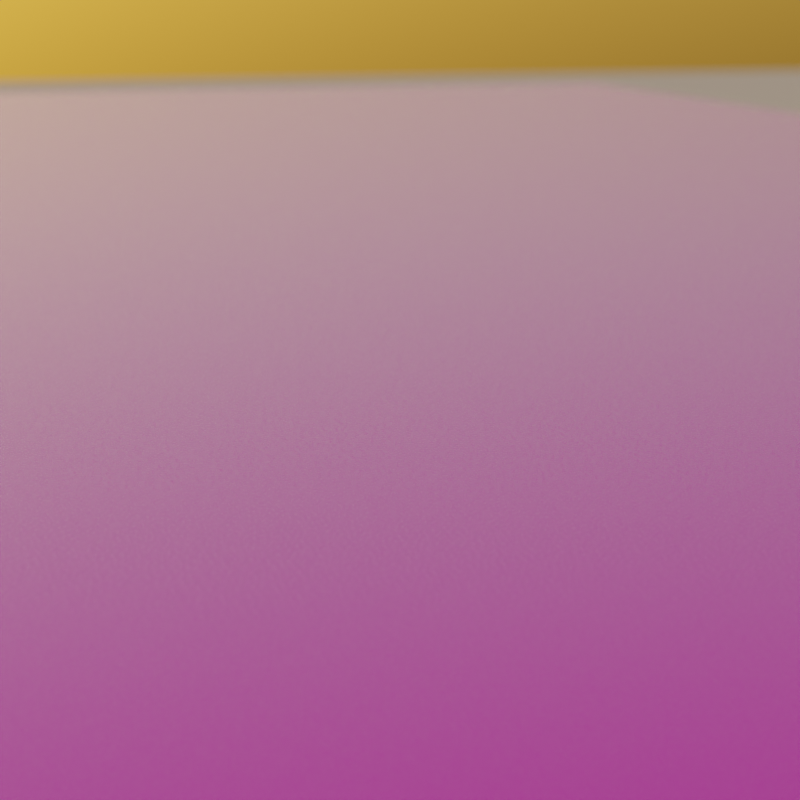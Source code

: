 # Source: r-place.blend  (saved by Blender 3.1.7; exported with 4.5.12 LTS)
import bpy
from mathutils import Matrix  # noqa: F401  (used for matrix-valued properties, if any)

bpy.ops.wm.read_factory_settings(use_empty=True)
scene = bpy.context.scene
scene.name = 'Scene'

# ---- collections
col_collection = bpy.data.collections.new('Collection'); scene.collection.children.link(col_collection)

# ---- images (referenced by path relative to the original .blend; pixels are not part of the script)
import os
ASSET_DIR = os.environ.get("B2B_ASSET_DIR", "")  # directory of the original .blend (textures are referenced by path, not embedded)
HERE = os.path.dirname(os.path.abspath(__file__))  # packed textures are extracted next to this script under _unpacked/

def load_image(name, relpath, width, height, colorspace="sRGB"):
    """Load a texture the original file referenced (path relative to the .blend, or extracted next to this script)."""
    p = next((c for c in (os.path.join(HERE, relpath), os.path.join(ASSET_DIR, relpath)) if relpath and os.path.exists(c)), "")
    if p:
        img = bpy.data.images.load(p, check_existing=True)
        img.name = name
    else:  # same state as the original file: an image datablock whose file is absent (Cycles renders it pink)
        img = bpy.data.images.new(name, width, height)
        img.source = "FILE"
        img.filepath = "//" + (relpath or name)
    img.colorspace_settings.name = colorspace
    return img
img_frame_0000_png = load_image('frame-0000.png', 'data/frames_color/frame-0000.png', 1024, 1024, 'sRGB')
img_leadenhall_market_4k_hdr = load_image('leadenhall_market_4k.hdr', 'leadenhall_market_4k.hdr', 1024, 1024, 'Linear Rec.709')

# ---- materials (node trees are filled in below, after node groups)
mat_colormap = bpy.data.materials.new('ColorMap')
mat_colormap.alpha_threshold = 0.0
mat_colormap.line_color = (0.0, 0.0, 0.0, 1.0)

# ---- node groups
ng_crop_grid = bpy.data.node_groups.new('Crop Grid', 'GeometryNodeTree')
_s = ng_crop_grid.interface.new_socket(name='Geometry', in_out='OUTPUT', socket_type='NodeSocketGeometry')
_s = ng_crop_grid.interface.new_socket(name='Geometry', in_out='INPUT', socket_type='NodeSocketGeometry')
_s = ng_crop_grid.interface.new_socket(name='X Min', in_out='INPUT', socket_type='NodeSocketInt')
_s.min_value = 0
_s.max_value = 2000
_s = ng_crop_grid.interface.new_socket(name='X Max', in_out='INPUT', socket_type='NodeSocketInt')
_s.min_value = 0
_s.max_value = 2000
_s = ng_crop_grid.interface.new_socket(name='Y Min', in_out='INPUT', socket_type='NodeSocketInt')
_s.min_value = 0
_s.max_value = 2000
_s = ng_crop_grid.interface.new_socket(name='Y Max', in_out='INPUT', socket_type='NodeSocketInt')
_s.min_value = 0
_s.max_value = 2000
ng_crop_grid.is_modifier = True
_N = ng_crop_grid.nodes; _L = ng_crop_grid.links
n0 = _N.new('FunctionNodeCompare'); n0.name = 'Compare'; n0.location = (-294, 246)
n0.operation = 'LESS_THAN'
n0.inputs[6].default_value = (0.0, 0.0, 0.0, 0.0)
n0.inputs[7].default_value = (0.0, 0.0, 0.0, 0.0)
n1 = _N.new('FunctionNodeCompare'); n1.name = 'Compare.002'; n1.location = (-293, 80)
n1.inputs[6].default_value = (0.0, 0.0, 0.0, 0.0)
n1.inputs[7].default_value = (0.0, 0.0, 0.0, 0.0)
n2 = _N.new('FunctionNodeCompare'); n2.name = 'Compare.001'; n2.location = (-298, -180)
n2.inputs[6].default_value = (0.0, 0.0, 0.0, 0.0)
n2.inputs[7].default_value = (0.0, 0.0, 0.0, 0.0)
n3 = _N.new('FunctionNodeCompare'); n3.name = 'Compare.003'; n3.location = (-305, -355)
n3.operation = 'LESS_THAN'
n3.inputs[6].default_value = (0.0, 0.0, 0.0, 0.0)
n3.inputs[7].default_value = (0.0, 0.0, 0.0, 0.0)
n4 = _N.new('NodeGroupOutput'); n4.name = 'Group Output'; n4.location = (744, 49)
n5 = _N.new('GeometryNodeDeleteGeometry'); n5.name = 'Delete Geometry'; n5.location = (471, 119)
n5.domain = 'FACE'
n6 = _N.new('NodeReroute'); n6.name = 'Reroute.001'; n6.location = (-769, 396)
n6.width = 16
n6.socket_idname = 'NodeSocketGeometry'
n7 = _N.new('NodeReroute'); n7.name = 'Reroute'; n7.location = (284, 400)
n7.width = 16
n7.socket_idname = 'NodeSocketGeometry'
n8 = _N.new('ShaderNodeMapRange'); n8.name = 'Map Range'; n8.location = (-727, 372)
n8.clamp = False
n8.inputs[2].default_value = 2000.0
n8.inputs[3].default_value = -0.5
n8.inputs[4].default_value = 0.5
n9 = _N.new('NodeGroupInput'); n9.name = 'Group Input'; n9.location = (-1346, 26)
n10 = _N.new('ShaderNodeMapRange'); n10.name = 'Map Range.001'; n10.location = (-727, 111)
n10.clamp = False
n10.inputs[2].default_value = 2000.0
n10.inputs[3].default_value = -0.5
n10.inputs[4].default_value = 0.5
n11 = _N.new('ShaderNodeMapRange'); n11.name = 'Map Range.002'; n11.location = (-732, -152)
n11.clamp = False
n11.inputs[2].default_value = 2000.0
n11.inputs[3].default_value = 0.5
n11.inputs[4].default_value = -0.5
n12 = _N.new('ShaderNodeSeparateXYZ'); n12.name = 'Separate XYZ'; n12.location = (-549, -60)
n13 = _N.new('GeometryNodeInputPosition'); n13.name = 'Position'; n13.location = (-546, -4)
n14 = _N.new('ShaderNodeMapRange'); n14.name = 'Map Range.003'; n14.location = (-728, -417)
n14.clamp = False
n14.inputs[2].default_value = 2000.0
n14.inputs[3].default_value = 0.5
n14.inputs[4].default_value = -0.5
n15 = _N.new('FunctionNodeBooleanMath'); n15.name = 'Boolean Math.002'; n15.location = (104, 6)
n15.operation = 'OR'
n16 = _N.new('FunctionNodeBooleanMath'); n16.name = 'Boolean Math'; n16.location = (-85, 199)
n16.operation = 'OR'
n17 = _N.new('FunctionNodeBooleanMath'); n17.name = 'Boolean Math.001'; n17.location = (-107, -225)
n17.operation = 'OR'
_L.new(n5.outputs[0], n4.inputs[0])
_L.new(n7.outputs[0], n5.inputs[0])
_L.new(n12.outputs[0], n0.inputs[0])
_L.new(n12.outputs[1], n2.inputs[0])
_L.new(n0.outputs[0], n16.inputs[0])
_L.new(n13.outputs[0], n12.inputs[0])
_L.new(n12.outputs[0], n1.inputs[0])
_L.new(n1.outputs[0], n16.inputs[1])
_L.new(n12.outputs[1], n3.inputs[0])
_L.new(n2.outputs[0], n17.inputs[0])
_L.new(n3.outputs[0], n17.inputs[1])
_L.new(n17.outputs[0], n15.inputs[1])
_L.new(n16.outputs[0], n15.inputs[0])
_L.new(n15.outputs[0], n5.inputs[1])
_L.new(n6.outputs[0], n7.inputs[0])
_L.new(n9.outputs[0], n6.inputs[0])
_L.new(n8.outputs[0], n0.inputs[1])
_L.new(n10.outputs[0], n1.inputs[1])
_L.new(n11.outputs[0], n2.inputs[1])
_L.new(n14.outputs[0], n3.inputs[1])
_L.new(n9.outputs[1], n8.inputs[0])
_L.new(n9.outputs[2], n10.inputs[0])
_L.new(n9.outputs[3], n11.inputs[0])
_L.new(n9.outputs[4], n14.inputs[0])
n4.is_active_output = True
ng_r_place_grid = bpy.data.node_groups.new('r/Place Grid ', 'GeometryNodeTree')
_s = ng_r_place_grid.interface.new_socket(name='Geometry', in_out='OUTPUT', socket_type='NodeSocketGeometry')
_s = ng_r_place_grid.interface.new_socket(name='Pixel Heat', in_out='OUTPUT', socket_type='NodeSocketFloat')
_s.description = 'The heat values of the pixels from the OpenEXR image.'
_s = ng_r_place_grid.interface.new_socket(name='Geometry', in_out='INPUT', socket_type='NodeSocketGeometry')
_s = ng_r_place_grid.interface.new_socket(name='X Min', in_out='INPUT', socket_type='NodeSocketInt')
_s.min_value = 0
_s.max_value = 2000
_s.description = 'The minimum x pixel coordinate to render.'
_s = ng_r_place_grid.interface.new_socket(name='X Max', in_out='INPUT', socket_type='NodeSocketInt')
_s.min_value = 0
_s.max_value = 2000
_s.description = 'The maximum x pixel coordinate to render.'
_s = ng_r_place_grid.interface.new_socket(name='Y Min', in_out='INPUT', socket_type='NodeSocketInt')
_s.min_value = 0
_s.max_value = 2000
_s.description = 'The minimum y pixel coordinate to render.'
_s = ng_r_place_grid.interface.new_socket(name='Y Max', in_out='INPUT', socket_type='NodeSocketInt')
_s.min_value = 0
_s.max_value = 2000
_s.description = 'The maximum y pixel coordinate to render.'
_s = ng_r_place_grid.interface.new_socket(name='Height Multiplier', in_out='INPUT', socket_type='NodeSocketFloat')
_s.default_value = 0.001
_s.min_value = 0.0
_s.max_value = 1e+04
_s.description = 'The height of pixels with an age of zero.'
_s = ng_r_place_grid.interface.new_socket(name='Neighbor Influence', in_out='INPUT', socket_type='NodeSocketFloat')
_s.subtype = 'FACTOR'
_s.min_value = 0.0
_s.max_value = 1.0
_s.description = 'The amount of influence from the heights of neighboring pixels.'
_s = ng_r_place_grid.interface.new_socket(name='Image', in_out='INPUT', socket_type='NodeSocketImage')
_s.default_value = None
ng_r_place_grid.is_modifier = True
_N = ng_r_place_grid.nodes; _L = ng_r_place_grid.links
n0 = _N.new('GeometryNodeStoreNamedAttribute'); n0.name = 'Store Named Attribute.002'; n0.location = (1040, 114)
n0.data_type = 'FLOAT_VECTOR'
n0.domain = 'CORNER'
n0.inputs[2].default_value = 'uv_map'
n1 = _N.new('GeometryNodeStoreNamedAttribute'); n1.name = 'Store Named Attribute.001'; n1.location = (806, -232)
n1.data_type = 'FLOAT_VECTOR'
n1.domain = 'CORNER'
n1.inputs[2].default_value = 'uv_map'
n2 = _N.new('GeometryNodeStoreNamedAttribute'); n2.name = 'Store Named Attribute'; n2.location = (799, -66)
n2.data_type = 'FLOAT_VECTOR'
n2.domain = 'CORNER'
n2.inputs[2].default_value = 'uv_map'
n3 = _N.new('NodeFrame'); n3.name = 'Frame.005'; n3.location = (1186, 176)
n3.label = 'Translate the grid a tiny amount to avoid rounding errors'
n3.width = 200
n4 = _N.new('NodeFrame'); n4.name = 'Frame'; n4.location = (724, -272)
n4.label = 'Pixel Heat'
n4.width = 1237
n5 = _N.new('NodeFrame'); n5.name = 'Frame.001'; n5.location = (1580, 668)
n5.label = 'Platform'
n5.width = 1533
n6 = _N.new('NodeFrame'); n6.name = 'Frame.002'; n6.location = (2202, 57)
n6.label = 'Extrude the Pixels'
n6.width = 930
n7 = _N.new('NodeGroupInput'); n7.name = 'Group Input'; n7.location = (1513, 6)
n8 = _N.new('GeometryNodeInputPosition'); n8.name = 'Position.001'; n8.location = (30, -491)
n8.hide = True
n9 = _N.new('NodeReroute'); n9.name = 'Reroute'; n9.location = (449, -374)
n9.width = 16
n9.socket_idname = 'NodeSocketVector'
n10 = _N.new('ShaderNodeVectorMath'); n10.name = 'Vector Math'; n10.location = (182, -412)
n10.operation = 'SUBTRACT'
n10.inputs[1].default_value = (0.5, 0.5, 0.0)
n11 = _N.new('NodeReroute'); n11.name = 'Reroute.003'; n11.location = (811, -54)
n11.width = 16
n11.socket_idname = 'NodeSocketFloatFactor'
n12 = _N.new('NodeReroute'); n12.name = 'Reroute.002'; n12.location = (443, -54)
n12.width = 16
n12.socket_idname = 'NodeSocketFloatFactor'
n13 = _N.new('GeometryNodeImageTexture'); n13.name = 'Image Texture'; n13.location = (498, -89)
n13.width = 293
n13.interpolation = 'Closest'
n13.inputs[0].default_value = None
n14 = _N.new('GeometryNodeInputSceneTime'); n14.name = 'Scene Time'; n14.location = (187, -328)
n15 = _N.new('NodeGroupInput'); n15.name = 'Group Input.003'; n15.location = (176, -30)
n16 = _N.new('GeometryNodeGroup'); n16.name = 'Group'; n16.location = (1728, 105)
n16.node_tree = ng_crop_grid
n17 = _N.new('GeometryNodeTransform'); n17.name = 'Transform'; n17.location = (30, -30)
n18 = _N.new('GeometryNodeJoinGeometry'); n18.name = 'Join Geometry'; n18.location = (3423, 221)
n19 = _N.new('GeometryNodeBoundBox'); n19.name = 'Bounding Box'; n19.location = (30, -171)
n20 = _N.new('GeometryNodeMeshCube'); n20.name = 'Cube'; n20.location = (774, -66)
n21 = _N.new('GeometryNodeMeshGrid'); n21.name = 'Grid.001'; n21.location = (781, -232)
n21.inputs[2].default_value = 2
n21.inputs[3].default_value = 2
n22 = _N.new('ShaderNodeCombineXYZ'); n22.name = 'Combine XYZ'; n22.location = (599, -80)
n22.inputs[2].default_value = 0.1
n23 = _N.new('ShaderNodeSeparateXYZ'); n23.name = 'Separate XYZ'; n23.location = (406, -167)
n24 = _N.new('ShaderNodeVectorMath'); n24.name = 'Vector Math.001'; n24.location = (224, -153)
n24.operation = 'SUBTRACT'
n25 = _N.new('GeometryNodeJoinGeometry'); n25.name = 'Join Geometry.001'; n25.location = (1363, -121)
n26 = _N.new('GeometryNodeTransform'); n26.name = 'Transform.002'; n26.location = (1184, -160)
n26.inputs[1].default_value = (0.0, 0.0, -0.05)
n26.inputs[3].default_value = (3.0, 3.0, 3.0)
n27 = _N.new('GeometryNodeTransform'); n27.name = 'Transform.001'; n27.location = (996, -30)
n27.inputs[1].default_value = (0.0, 0.0, -0.05001)
n28 = _N.new('GeometryNodeImageTexture'); n28.name = 'Image Texture.001'; n28.location = (488, -339)
n28.width = 307
n28.interpolation = 'Cubic'
n29 = _N.new('ShaderNodeMix'); n29.name = 'Mix'; n29.location = (884, -112)
n29.data_type = 'RGBA'
n30 = _N.new('GeometryNodeMeshGrid'); n30.name = 'Grid'; n30.location = (1015, 114)
n30.inputs[2].default_value = 2001
n30.inputs[3].default_value = 2001
n31 = _N.new('FunctionNodeSeparateColor'); n31.name = 'Separate RGB'; n31.location = (1067, -128)
n32 = _N.new('NodeReroute'); n32.name = 'Reroute.001'; n32.location = (3197, -443)
n32.width = 16
n32.socket_idname = 'NodeSocketFloat'
n33 = _N.new('NodeGroupInput'); n33.name = 'Group Input.001'; n33.location = (30, -147)
n34 = _N.new('ShaderNodeMath'); n34.name = 'Math.001'; n34.location = (216, -263)
n34.operation = 'MULTIPLY'
n35 = _N.new('GeometryNodeExtrudeMesh'); n35.name = 'Extrude Mesh'; n35.location = (396, -30)
n36 = _N.new('GeometryNodeScaleElements'); n36.name = 'Scale Elements'; n36.location = (585, -50)
n36.inputs[2].default_value = 0.95
n37 = _N.new('GeometryNodeSetMaterial'); n37.name = 'Set Material'; n37.location = (760, -67)
n37.inputs[2].default_value = mat_colormap
n38 = _N.new('NodeGroupOutput'); n38.name = 'Group Output'; n38.location = (3643, 203)
n1.parent = n5
n2.parent = n5
n8.parent = n4
n9.parent = n4
n10.parent = n4
n11.parent = n4
n12.parent = n4
n13.parent = n4
n14.parent = n4
n15.parent = n4
n17.parent = n3
n19.parent = n5
n20.parent = n5
n21.parent = n5
n22.parent = n5
n23.parent = n5
n24.parent = n5
n25.parent = n5
n26.parent = n5
n27.parent = n5
n28.parent = n4
n29.parent = n4
n31.parent = n4
n33.parent = n6
n34.parent = n6
n35.parent = n6
n36.parent = n6
n37.parent = n6
_L.new(n18.outputs[0], n38.inputs[0])
_L.new(n17.outputs[0], n16.inputs[0])
_L.new(n36.outputs[0], n37.inputs[0])
_L.new(n9.outputs[0], n13.inputs[1])
_L.new(n8.outputs[0], n10.inputs[0])
_L.new(n35.outputs[0], n36.inputs[0])
_L.new(n35.outputs[1], n36.inputs[1])
_L.new(n14.outputs[1], n13.inputs[2])
_L.new(n7.outputs[1], n16.inputs[1])
_L.new(n7.outputs[2], n16.inputs[2])
_L.new(n7.outputs[3], n16.inputs[3])
_L.new(n7.outputs[4], n16.inputs[4])
_L.new(n14.outputs[1], n28.inputs[2])
_L.new(n9.outputs[0], n28.inputs[1])
_L.new(n13.outputs[0], n29.inputs[6])
_L.new(n28.outputs[0], n29.inputs[7])
_L.new(n0.outputs[0], n17.inputs[0])
_L.new(n10.outputs[0], n9.inputs[0])
_L.new(n11.outputs[0], n29.inputs[0])
_L.new(n15.outputs[6], n12.inputs[0])
_L.new(n12.outputs[0], n11.inputs[0])
_L.new(n29.outputs[2], n31.inputs[0])
_L.new(n34.outputs[0], n35.inputs[3])
_L.new(n31.outputs[1], n34.inputs[0])
_L.new(n33.outputs[5], n34.inputs[1])
_L.new(n16.outputs[0], n35.inputs[0])
_L.new(n22.outputs[0], n20.inputs[0])
_L.new(n37.outputs[0], n18.inputs[0])
_L.new(n25.outputs[0], n18.inputs[0])
_L.new(n19.outputs[1], n24.inputs[1])
_L.new(n19.outputs[2], n24.inputs[0])
_L.new(n24.outputs[0], n23.inputs[0])
_L.new(n23.outputs[0], n22.inputs[0])
_L.new(n23.outputs[1], n22.inputs[1])
_L.new(n17.outputs[0], n19.inputs[0])
_L.new(n2.outputs[0], n27.inputs[0])
_L.new(n23.outputs[1], n21.inputs[1])
_L.new(n23.outputs[0], n21.inputs[0])
_L.new(n27.outputs[0], n25.inputs[0])
_L.new(n26.outputs[0], n25.inputs[0])
_L.new(n1.outputs[0], n26.inputs[0])
_L.new(n32.outputs[0], n38.inputs[1])
_L.new(n31.outputs[1], n32.inputs[0])
_L.new(n20.outputs[0], n2.inputs[0])
_L.new(n20.outputs[1], n2.inputs[3])
_L.new(n21.outputs[0], n1.inputs[0])
_L.new(n21.outputs[1], n1.inputs[3])
_L.new(n30.outputs[0], n0.inputs[0])
_L.new(n30.outputs[1], n0.inputs[3])
n38.is_active_output = True

# ---- material node trees
mat_colormap.use_nodes = True; mat_colormap.node_tree.nodes.clear()
_N = mat_colormap.node_tree.nodes; _L = mat_colormap.node_tree.links
n0 = _N.new('NodeFrame'); n0.name = 'Frame.002'; n0.location = (-971, 295)
n0.label = 'Color Map'
n0.width = 800
n1 = _N.new('NodeFrame'); n1.name = 'Frame.001'; n1.location = (-1019, -232)
n1.label = 'Roughness Noise (for close-ups)'
n1.width = 991
n2 = _N.new('ShaderNodeOutputMaterial'); n2.name = 'Material Output'; n2.location = (502, 324)
n3 = _N.new('ShaderNodeBsdfPrincipled'); n3.name = 'Principled BSDF'; n3.location = (160, 274)
n3.distribution = 'GGX'
n3.subsurface_method = 'RANDOM_WALK_SKIN'
n3.inputs[3].default_value = 1.45
n4 = _N.new('ShaderNodeTexImage'); n4.name = 'Image Texture'; n4.location = (530, -45)
n4.image = img_frame_0000_png
n4.interpolation = 'Closest'
n5 = _N.new('ShaderNodeMapping'); n5.name = 'Mapping'; n5.location = (240, -30)
n5.width = 240
n5.inputs[1].default_value = (-0.5, -0.5, 0.0)
n6 = _N.new('ShaderNodeTexCoord'); n6.name = 'Texture Coordinate'; n6.location = (30, -47)
n7 = _N.new('ShaderNodeTexNoise'); n7.name = 'Noise Texture'; n7.location = (530, -82)
n7.inputs[2].default_value = 3.0
n7.inputs[4].default_value = 0.65
n8 = _N.new('ShaderNodeTexCoord'); n8.name = 'Texture Coordinate.001'; n8.location = (30, -65)
n9 = _N.new('ShaderNodeMapping'); n9.name = 'Mapping.001'; n9.location = (240, -48)
n9.width = 240
n9.inputs[3].default_value = (1000.0, 1000.0, 1000.0)
n10 = _N.new('ShaderNodeFloatCurve'); n10.name = 'Float Curve'; n10.location = (721, -30)
_c = n10.mapping.curves[0]
while len(_c.points) > 2: _c.points.remove(_c.points[-1])
_c.points[0].location = (0.0, 0.08125); _c.points[0].handle_type = 'AUTO'
_c.points[1].location = (0.35909, 0.14375); _c.points[1].handle_type = 'AUTO'
_p = _c.points.new(0.71818, 0.34375); _p.handle_type = 'AUTO'
_p = _c.points.new(1.0, 0.4125); _p.handle_type = 'AUTO'
n10.mapping.update()
n11 = _N.new('ShaderNodeAttribute'); n11.name = 'Attribute'; n11.location = (-36, 417)
n11.label = 'Pixel Heat'
n11.mute = True
n11.attribute_name = 'px_heat'
n4.parent = n0
n5.parent = n0
n6.parent = n0
n7.parent = n1
n8.parent = n1
n9.parent = n1
n10.parent = n1
_L.new(n5.outputs[0], n4.inputs[0])
_L.new(n6.outputs[3], n5.inputs[0])
_L.new(n4.outputs[0], n3.inputs[0])
_L.new(n4.outputs[0], n3.inputs[27])
_L.new(n9.outputs[0], n7.inputs[0])
_L.new(n8.outputs[3], n9.inputs[0])
_L.new(n7.outputs[0], n10.inputs[1])
_L.new(n10.outputs[0], n3.inputs[2])
_L.new(n3.outputs[0], n2.inputs[0])
n2.is_active_output = True

# ---- world
world_world = bpy.data.worlds.new('World'); scene.world = world_world
world_world.use_nodes = True; world_world.node_tree.nodes.clear()
_N = world_world.node_tree.nodes; _L = world_world.node_tree.links
n0 = _N.new('ShaderNodeOutputWorld'); n0.name = 'World Output'; n0.location = (300, 300)
n1 = _N.new('ShaderNodeTexEnvironment'); n1.name = 'Environment Texture'; n1.location = (-405, 371)
n1.image = img_leadenhall_market_4k_hdr
n2 = _N.new('ShaderNodeBackground'); n2.name = 'Background'; n2.location = (10, 300)
n3 = _N.new('ShaderNodeBackground'); n3.name = 'Background.001'; n3.location = (3, 151)
n3.inputs[1].default_value = 0.2
n4 = _N.new('ShaderNodeTexSky'); n4.name = 'Sky Texture'; n4.location = (-357, 116)
n4.sun_elevation = 0.06773
n4.sun_rotation = 4.241
_L.new(n1.outputs[0], n2.inputs[0])
_L.new(n4.outputs[0], n3.inputs[0])
_L.new(n3.outputs[0], n0.inputs[0])
n0.is_active_output = True
world_world.color = (0.05088, 0.05088, 0.05088)
world_world.use_sun_shadow = False
world_world.sun_shadow_jitter_overblur = 0.0

# ---- cameras
cam_camera = bpy.data.cameras.new('Camera')
cam_camera.clip_end = 100.0
cam_camera.lens = 100.0
cam_camera.display_size = 0.1
cam_camera.show_limits = True
cam_camera.dof.use_dof = True
cam_camera.dof.focus_distance = 1.819
cam_camera.dof.aperture_fstop = 6.0

# ---- meshes
me_cube = bpy.data.meshes.new('Cube')
me_cube.from_pydata([(10.0, 10.0, 10.0), (10.0, 10.0, -10.0), (10.0, -10.0, 10.0), (10.0, -10.0, -10.0), (-10.0, 10.0, 10.0), (-10.0, 10.0, -10.0), (-10.0, -10.0, 10.0), (-10.0, -10.0, -10.0)], [], [(0, 4, 6, 2), (3, 2, 6, 7), (7, 6, 4, 5), (5, 1, 3, 7), (1, 0, 2, 3), (5, 4, 0, 1)])
_uv = me_cube.uv_layers.new(name='UVMap')
_uv.uv.foreach_set('vector', [0.625, 0.5, 0.875, 0.5, 0.875, 0.75, 0.625, 0.75, 0.375, 0.75, 0.625, 0.75, 0.625, 1.0, 0.375, 1.0, 0.375, 0.0, 0.625, 0.0, 0.625, 0.25, 0.375, 0.25, 0.125, 0.5, 0.375, 0.5, 0.375, 0.75, 0.125, 0.75, 0.375, 0.5, 0.625, 0.5, 0.625, 0.75, 0.375, 0.75, 0.375, 0.25, 0.625, 0.25, 0.625, 0.5, 0.375, 0.5])
me_cube.materials.append(mat_colormap)
me_cube.use_remesh_preserve_volume = False
me_cube.use_remesh_preserve_attributes = False
me_cube.use_mirror_vertex_groups = False
me_cube.update()

# ---- objects
ob_camera = bpy.data.objects.new('Camera', cam_camera)
ob_rplacegrid = bpy.data.objects.new('rPlaceGrid', me_cube)

# ---- transforms, parenting, visibility, modifiers, constraints
ob_camera.location = (1.713, 2.436, 0.3887)
ob_camera.rotation_euler = (1.375, -9.581e-07, 1.292)
ob_rplacegrid.location = (0.0, 0.0, 0.0)
ob_rplacegrid.scale = (10.0, 10.0, 10.0)
ob_rplacegrid.lock_rotations_4d = False
ob_rplacegrid.empty_display_type = 'ARROWS'
ob_rplacegrid.lineart.crease_threshold = 0.0
_m = ob_rplacegrid.modifiers.new('GeometryNodes', 'NODES')
_m.node_group = ng_r_place_grid
_gi = [s.identifier for s in ng_r_place_grid.interface.items_tree if s.item_type == 'SOCKET' and s.in_out == 'INPUT']
_m[_gi[2]] = 1200  # X Max
_m[_gi[4]] = 532  # Y Max
_m[_gi[5]] = 0.02  # Height Multiplier
_m[_gi[7]] = None  # Image

# ---- collection membership
col_collection.objects.link(ob_camera)
col_collection.objects.link(ob_rplacegrid)

# ---- scene / render settings (as saved in the file)
scene.camera = ob_camera
scene.frame_start = 0; scene.frame_end = 1199; scene.frame_set(250)
scene.render.engine = 'CYCLES'
scene.render.image_settings.color_mode = 'RGB'
scene.render.resolution_x = 1080
scene.render.fps = 60
scene.render.use_motion_blur = True
scene.render.use_overwrite = False
scene.cycles.samples = 1024
scene.cycles.sampling_pattern = 'TABULATED_SOBOL'
scene.cycles.adaptive_threshold = 0.1
scene.cycles.use_light_tree = False
scene.cycles.max_bounces = 4
scene.eevee.taa_render_samples = 16
scene.eevee.use_gtao = True
scene.eevee.gtao_distance = 0.01
scene.eevee.use_raytracing = True
scene.view_settings.look = 'Medium High Contrast'
scene.view_settings.view_transform = 'Filmic'
bpy.context.view_layer.update()
